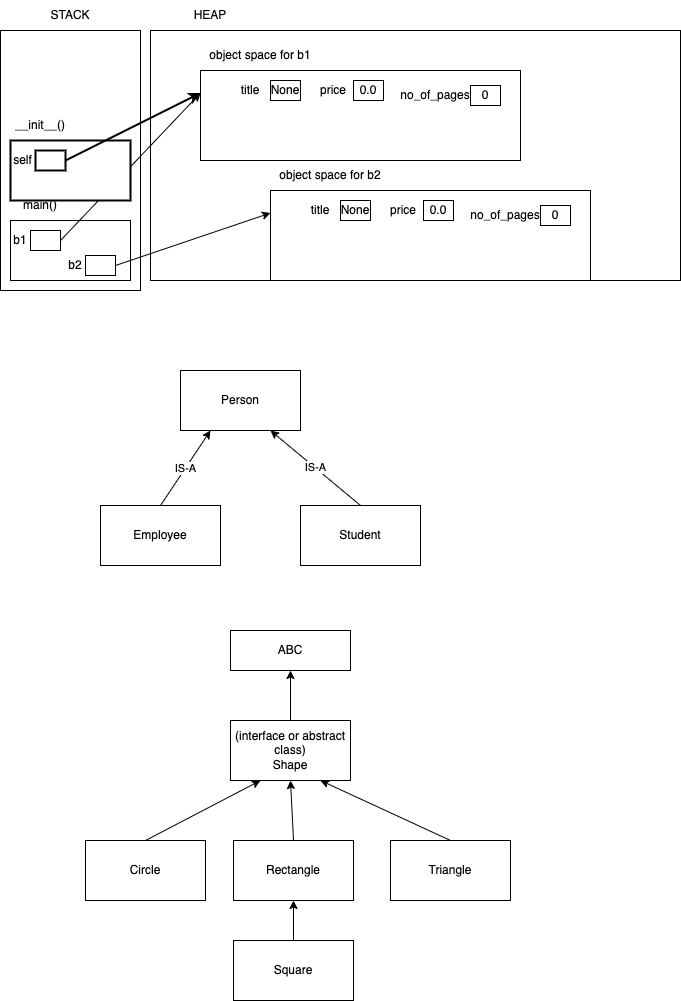

The diagram above was exported from draw.io. Its source (the exported page's mxGraphModel, read from the mxfile embedded in the PNG):
<mxGraphModel dx="743" dy="335" grid="1" gridSize="10" guides="1" tooltips="1" connect="1" arrows="1" fold="1" page="1" pageScale="1" pageWidth="827" pageHeight="1169" math="0" shadow="0">
  <root>
    <mxCell id="0" />
    <mxCell id="1" parent="0" />
    <mxCell id="2" value="" style="rounded=0;whiteSpace=wrap;html=1;" parent="1" vertex="1">
      <mxGeometry x="30" y="80" width="140" height="260" as="geometry" />
    </mxCell>
    <mxCell id="3" value="STACK" style="text;html=1;align=center;verticalAlign=middle;whiteSpace=wrap;rounded=0;" parent="1" vertex="1">
      <mxGeometry x="70" y="50" width="60" height="30" as="geometry" />
    </mxCell>
    <mxCell id="4" value="" style="rounded=0;whiteSpace=wrap;html=1;" parent="1" vertex="1">
      <mxGeometry x="180" y="80" width="530" height="250" as="geometry" />
    </mxCell>
    <mxCell id="5" value="HEAP" style="text;html=1;align=center;verticalAlign=middle;whiteSpace=wrap;rounded=0;" parent="1" vertex="1">
      <mxGeometry x="210" y="50" width="60" height="30" as="geometry" />
    </mxCell>
    <mxCell id="6" value="" style="rounded=0;whiteSpace=wrap;html=1;" parent="1" vertex="1">
      <mxGeometry x="40" y="270" width="120" height="60" as="geometry" />
    </mxCell>
    <mxCell id="7" value="main()" style="text;html=1;align=center;verticalAlign=middle;whiteSpace=wrap;rounded=0;" parent="1" vertex="1">
      <mxGeometry x="40" y="240" width="60" height="30" as="geometry" />
    </mxCell>
    <mxCell id="8" value="b1" style="text;html=1;align=center;verticalAlign=middle;whiteSpace=wrap;rounded=0;" parent="1" vertex="1">
      <mxGeometry x="40" y="275" width="20" height="30" as="geometry" />
    </mxCell>
    <mxCell id="25" style="edgeStyle=none;html=1;exitX=1;exitY=0.5;exitDx=0;exitDy=0;entryX=0;entryY=0.25;entryDx=0;entryDy=0;" parent="1" source="9" target="10" edge="1">
      <mxGeometry relative="1" as="geometry" />
    </mxCell>
    <mxCell id="9" value="" style="rounded=0;whiteSpace=wrap;html=1;" parent="1" vertex="1">
      <mxGeometry x="60" y="280" width="30" height="20" as="geometry" />
    </mxCell>
    <mxCell id="10" value="" style="rounded=0;whiteSpace=wrap;html=1;" parent="1" vertex="1">
      <mxGeometry x="230" y="120" width="320" height="90" as="geometry" />
    </mxCell>
    <mxCell id="12" value="object space for b1" style="text;html=1;align=center;verticalAlign=middle;whiteSpace=wrap;rounded=0;" parent="1" vertex="1">
      <mxGeometry x="230" y="90" width="120" height="30" as="geometry" />
    </mxCell>
    <mxCell id="13" value="__init__()" style="text;html=1;align=center;verticalAlign=middle;whiteSpace=wrap;rounded=0;strokeWidth=2;" parent="1" vertex="1">
      <mxGeometry x="40" y="160" width="60" height="30" as="geometry" />
    </mxCell>
    <mxCell id="14" value="" style="rounded=0;whiteSpace=wrap;html=1;strokeWidth=2;" parent="1" vertex="1">
      <mxGeometry x="40" y="190" width="120" height="60" as="geometry" />
    </mxCell>
    <mxCell id="15" value="self" style="text;html=1;align=center;verticalAlign=middle;whiteSpace=wrap;rounded=0;strokeWidth=2;" parent="1" vertex="1">
      <mxGeometry x="40" y="195" width="25" height="30" as="geometry" />
    </mxCell>
    <mxCell id="16" value="" style="rounded=0;whiteSpace=wrap;html=1;strokeWidth=2;" parent="1" vertex="1">
      <mxGeometry x="65" y="200" width="30" height="20" as="geometry" />
    </mxCell>
    <mxCell id="11" style="edgeStyle=none;html=1;exitX=1;exitY=0.5;exitDx=0;exitDy=0;entryX=0;entryY=0.25;entryDx=0;entryDy=0;strokeWidth=2;" parent="1" source="16" target="10" edge="1">
      <mxGeometry relative="1" as="geometry" />
    </mxCell>
    <mxCell id="17" value="None" style="rounded=0;whiteSpace=wrap;html=1;" parent="1" vertex="1">
      <mxGeometry x="300" y="130" width="30" height="20" as="geometry" />
    </mxCell>
    <mxCell id="18" value="title" style="text;html=1;align=center;verticalAlign=middle;whiteSpace=wrap;rounded=0;" parent="1" vertex="1">
      <mxGeometry x="260" y="125" width="40" height="30" as="geometry" />
    </mxCell>
    <mxCell id="19" value="price" style="text;html=1;align=center;verticalAlign=middle;whiteSpace=wrap;rounded=0;" parent="1" vertex="1">
      <mxGeometry x="343" y="125" width="40" height="30" as="geometry" />
    </mxCell>
    <mxCell id="20" value="0.0" style="rounded=0;whiteSpace=wrap;html=1;" parent="1" vertex="1">
      <mxGeometry x="383" y="130" width="30" height="20" as="geometry" />
    </mxCell>
    <mxCell id="21" value="0" style="rounded=0;whiteSpace=wrap;html=1;" parent="1" vertex="1">
      <mxGeometry x="500" y="135" width="30" height="20" as="geometry" />
    </mxCell>
    <mxCell id="22" value="no_of_pages" style="text;html=1;align=center;verticalAlign=middle;whiteSpace=wrap;rounded=0;" parent="1" vertex="1">
      <mxGeometry x="430" y="130" width="70" height="30" as="geometry" />
    </mxCell>
    <mxCell id="26" value="" style="rounded=0;whiteSpace=wrap;html=1;" parent="1" vertex="1">
      <mxGeometry x="300" y="240" width="320" height="90" as="geometry" />
    </mxCell>
    <mxCell id="27" value="object space for b2" style="text;html=1;align=center;verticalAlign=middle;whiteSpace=wrap;rounded=0;" parent="1" vertex="1">
      <mxGeometry x="300" y="210" width="120" height="30" as="geometry" />
    </mxCell>
    <mxCell id="28" value="None" style="rounded=0;whiteSpace=wrap;html=1;" parent="1" vertex="1">
      <mxGeometry x="370" y="250" width="30" height="20" as="geometry" />
    </mxCell>
    <mxCell id="29" value="title" style="text;html=1;align=center;verticalAlign=middle;whiteSpace=wrap;rounded=0;" parent="1" vertex="1">
      <mxGeometry x="330" y="245" width="40" height="30" as="geometry" />
    </mxCell>
    <mxCell id="30" value="price" style="text;html=1;align=center;verticalAlign=middle;whiteSpace=wrap;rounded=0;" parent="1" vertex="1">
      <mxGeometry x="413" y="245" width="40" height="30" as="geometry" />
    </mxCell>
    <mxCell id="31" value="0.0" style="rounded=0;whiteSpace=wrap;html=1;" parent="1" vertex="1">
      <mxGeometry x="453" y="250" width="30" height="20" as="geometry" />
    </mxCell>
    <mxCell id="32" value="0" style="rounded=0;whiteSpace=wrap;html=1;" parent="1" vertex="1">
      <mxGeometry x="570" y="255" width="30" height="20" as="geometry" />
    </mxCell>
    <mxCell id="33" value="no_of_pages" style="text;html=1;align=center;verticalAlign=middle;whiteSpace=wrap;rounded=0;" parent="1" vertex="1">
      <mxGeometry x="500" y="250" width="70" height="30" as="geometry" />
    </mxCell>
    <mxCell id="34" value="b2" style="text;html=1;align=center;verticalAlign=middle;whiteSpace=wrap;rounded=0;" parent="1" vertex="1">
      <mxGeometry x="95" y="300" width="20" height="30" as="geometry" />
    </mxCell>
    <mxCell id="36" style="edgeStyle=none;html=1;exitX=1;exitY=0.5;exitDx=0;exitDy=0;entryX=0;entryY=0.25;entryDx=0;entryDy=0;" parent="1" source="35" target="26" edge="1">
      <mxGeometry relative="1" as="geometry" />
    </mxCell>
    <mxCell id="35" value="" style="rounded=0;whiteSpace=wrap;html=1;" parent="1" vertex="1">
      <mxGeometry x="115" y="305" width="30" height="20" as="geometry" />
    </mxCell>
    <mxCell id="37" value="Person" style="rounded=0;whiteSpace=wrap;html=1;" vertex="1" parent="1">
      <mxGeometry x="210" y="420" width="120" height="60" as="geometry" />
    </mxCell>
    <mxCell id="40" value="IS-A" style="edgeStyle=none;html=1;exitX=0.5;exitY=0;exitDx=0;exitDy=0;entryX=0.25;entryY=1;entryDx=0;entryDy=0;" edge="1" parent="1" source="38" target="37">
      <mxGeometry relative="1" as="geometry" />
    </mxCell>
    <mxCell id="38" value="Employee" style="rounded=0;whiteSpace=wrap;html=1;" vertex="1" parent="1">
      <mxGeometry x="130" y="555" width="120" height="60" as="geometry" />
    </mxCell>
    <mxCell id="41" value="IS-A" style="edgeStyle=none;html=1;exitX=0.5;exitY=0;exitDx=0;exitDy=0;entryX=0.75;entryY=1;entryDx=0;entryDy=0;" edge="1" parent="1" source="39" target="37">
      <mxGeometry relative="1" as="geometry" />
    </mxCell>
    <mxCell id="39" value="Student" style="rounded=0;whiteSpace=wrap;html=1;" vertex="1" parent="1">
      <mxGeometry x="330" y="555" width="120" height="60" as="geometry" />
    </mxCell>
    <mxCell id="48" style="edgeStyle=none;html=1;exitX=0.5;exitY=0;exitDx=0;exitDy=0;entryX=0.25;entryY=1;entryDx=0;entryDy=0;" edge="1" parent="1" source="42" target="47">
      <mxGeometry relative="1" as="geometry" />
    </mxCell>
    <mxCell id="42" value="Circle" style="rounded=0;whiteSpace=wrap;html=1;" vertex="1" parent="1">
      <mxGeometry x="115" y="890" width="120" height="60" as="geometry" />
    </mxCell>
    <mxCell id="49" style="edgeStyle=none;html=1;exitX=0.5;exitY=0;exitDx=0;exitDy=0;entryX=0.5;entryY=1;entryDx=0;entryDy=0;" edge="1" parent="1" source="43" target="47">
      <mxGeometry relative="1" as="geometry" />
    </mxCell>
    <mxCell id="43" value="Rectangle" style="rounded=0;whiteSpace=wrap;html=1;" vertex="1" parent="1">
      <mxGeometry x="263" y="890" width="120" height="60" as="geometry" />
    </mxCell>
    <mxCell id="45" style="edgeStyle=none;html=1;exitX=0.5;exitY=0;exitDx=0;exitDy=0;entryX=0.5;entryY=1;entryDx=0;entryDy=0;" edge="1" parent="1" source="44" target="43">
      <mxGeometry relative="1" as="geometry" />
    </mxCell>
    <mxCell id="44" value="Square" style="rounded=0;whiteSpace=wrap;html=1;" vertex="1" parent="1">
      <mxGeometry x="263" y="990" width="120" height="60" as="geometry" />
    </mxCell>
    <mxCell id="50" style="edgeStyle=none;html=1;exitX=0.5;exitY=0;exitDx=0;exitDy=0;entryX=0.75;entryY=1;entryDx=0;entryDy=0;" edge="1" parent="1" source="46" target="47">
      <mxGeometry relative="1" as="geometry" />
    </mxCell>
    <mxCell id="46" value="Triangle" style="rounded=0;whiteSpace=wrap;html=1;" vertex="1" parent="1">
      <mxGeometry x="420" y="890" width="120" height="60" as="geometry" />
    </mxCell>
    <mxCell id="52" style="edgeStyle=none;html=1;exitX=0.5;exitY=0;exitDx=0;exitDy=0;entryX=0.5;entryY=1;entryDx=0;entryDy=0;" edge="1" parent="1" source="47" target="51">
      <mxGeometry relative="1" as="geometry" />
    </mxCell>
    <mxCell id="47" value="(interface or abstract class)&lt;div&gt;Shape&lt;/div&gt;" style="rounded=0;whiteSpace=wrap;html=1;" vertex="1" parent="1">
      <mxGeometry x="260" y="770" width="120" height="60" as="geometry" />
    </mxCell>
    <mxCell id="51" value="ABC" style="rounded=0;whiteSpace=wrap;html=1;" vertex="1" parent="1">
      <mxGeometry x="260" y="680" width="120" height="40" as="geometry" />
    </mxCell>
  </root>
</mxGraphModel>